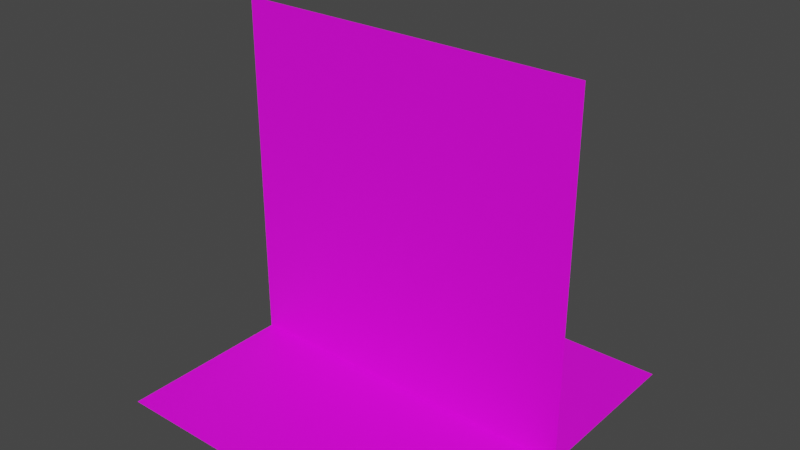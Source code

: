 # Source: table.blend  (saved by Blender 3.2.14; exported with 4.5.12 LTS)
import bpy
from mathutils import Matrix  # noqa: F401  (used for matrix-valued properties, if any)

bpy.ops.wm.read_factory_settings(use_empty=True)
scene = bpy.context.scene
scene.name = 'Scene'

# ---- collections
col_collection = bpy.data.collections.new('Collection'); scene.collection.children.link(col_collection)

# ---- images (referenced by path relative to the original .blend; pixels are not part of the script)
import os
ASSET_DIR = os.environ.get("B2B_ASSET_DIR", "")  # directory of the original .blend (textures are referenced by path, not embedded)
HERE = os.path.dirname(os.path.abspath(__file__))  # packed textures are extracted next to this script under _unpacked/

def load_image(name, relpath, width, height, colorspace="sRGB"):
    """Load a texture the original file referenced (path relative to the .blend, or extracted next to this script)."""
    p = next((c for c in (os.path.join(HERE, relpath), os.path.join(ASSET_DIR, relpath)) if relpath and os.path.exists(c)), "")
    if p:
        img = bpy.data.images.load(p, check_existing=True)
        img.name = name
    else:  # same state as the original file: an image datablock whose file is absent (Cycles renders it pink)
        img = bpy.data.images.new(name, width, height)
        img.source = "FILE"
        img.filepath = "//" + (relpath or name)
    img.colorspace_settings.name = colorspace
    return img
img_table_diffuse_jpg = load_image('table_diffuse.jpg', 'table_diffuse.jpg', 1024, 1024, 'sRGB')

# ---- materials (node trees are filled in below, after node groups)
mat_material_001 = bpy.data.materials.new('Material.001')
mat_material_001.use_transparent_shadow = False

# ---- material node trees
mat_material_001.use_nodes = True; mat_material_001.node_tree.nodes.clear()
_N = mat_material_001.node_tree.nodes; _L = mat_material_001.node_tree.links
n0 = _N.new('ShaderNodeBsdfPrincipled'); n0.name = 'Principled BSDF'; n0.location = (10, 300)
n0.distribution = 'GGX'
n0.subsurface_method = 'RANDOM_WALK_SKIN'
n0.inputs[3].default_value = 1.45
n0.inputs[27].default_value = (0.0, 0.0, 0.0, 1.0)
n0.inputs[28].default_value = 1.0
n1 = _N.new('ShaderNodeOutputMaterial'); n1.name = 'Material Output'; n1.location = (300, 300)
n2 = _N.new('ShaderNodeTexImage'); n2.name = 'Image Texture'; n2.location = (-280, 275)
n2.image = img_table_diffuse_jpg
_L.new(n0.outputs[0], n1.inputs[0])
_L.new(n2.outputs[0], n0.inputs[0])
n1.is_active_output = True

# ---- world
world_world = bpy.data.worlds.new('World'); scene.world = world_world
world_world.use_nodes = True; world_world.node_tree.nodes.clear()
_N = world_world.node_tree.nodes; _L = world_world.node_tree.links
n0 = _N.new('ShaderNodeOutputWorld'); n0.name = 'World Output'; n0.location = (300, 300)
n1 = _N.new('ShaderNodeBackground'); n1.name = 'Background'; n1.location = (10, 300)
n1.inputs[0].default_value = (0.05088, 0.05088, 0.05088, 1.0)
_L.new(n1.outputs[0], n0.inputs[0])
n0.is_active_output = True
world_world.color = (0.05088, 0.05088, 0.05088)
world_world.use_sun_shadow = False
world_world.sun_shadow_jitter_overblur = 0.0

# ---- meshes
me_plane = bpy.data.meshes.new('Plane')
me_plane.from_pydata([(-0.5, -0.5, 0.0), (0.5, -0.5, 0.0), (-0.5, 0.5, 0.0), (0.5, 0.5, 0.0), (-0.5, -2.98e-08, 0.0), (0.5, -2.98e-08, 0.0), (-0.5, 2.98e-08, 1.0), (0.5, 2.98e-08, 1.0)], [], [(0, 1, 3, 2), (4, 5, 7, 6)])
_uv = me_plane.uv_layers.new(name='UVMap')
_uv.uv.foreach_set('vector', [-2.98e-08, 0.5, 0.0, -2.98e-08, 1.0, -1.49e-08, 1.0, 0.5, 0.0, 0.5, 1.0, 0.5, 1.0, 1.0, 0.0, 1.0])
me_plane.materials.append(mat_material_001)
me_plane.update()

# ---- objects
ob_plane = bpy.data.objects.new('Plane', me_plane)

# ---- transforms, parenting, visibility, modifiers, constraints
ob_plane.location = (0.0, 0.0, 0.0)

# ---- collection membership
col_collection.objects.link(ob_plane)

# ---- scene / render settings (as saved in the file)
scene.frame_start = 1; scene.frame_end = 250; scene.frame_set(1)
scene.render.engine = 'BLENDER_EEVEE_NEXT'
scene.cycles.sampling_pattern = 'TABULATED_SOBOL'
scene.cycles.use_light_tree = False
scene.view_settings.view_transform = 'Filmic'
bpy.context.view_layer.update()

# ---- added for rendering (the .blend has no active camera and no usable light): camera, sun
cam_auto = bpy.data.cameras.new('AutoCamera')
cam_auto.lens = 50.0
cam_auto.sensor_width = 36.0
cam_auto.clip_end = 1000.0
ob_auto_camera = bpy.data.objects.new('AutoCamera', cam_auto)
scene.collection.objects.link(ob_auto_camera)
ob_auto_camera.location = (1.60254, -1.92304, 1.78203)
ob_auto_camera.rotation_euler = (1.09748, -7.21219e-08, 0.694738)
scene.camera = ob_auto_camera
light_auto_sun = bpy.data.lights.new('AutoSun', 'SUN')
light_auto_sun.energy = 3.0
light_auto_sun.angle = 0.0523599
ob_auto_sun = bpy.data.objects.new('AutoSun', light_auto_sun)
scene.collection.objects.link(ob_auto_sun)
ob_auto_sun.rotation_euler = (0.872665, 0.174533, 0.523599)
bpy.context.view_layer.update()
